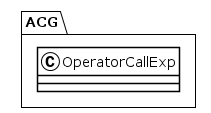

The diagram above was rendered by PlantUML. Its source (embedded in the PNG):
@startuml
!theme plain
package ACG {
class OperatorCallExp {
}
}
@enduml